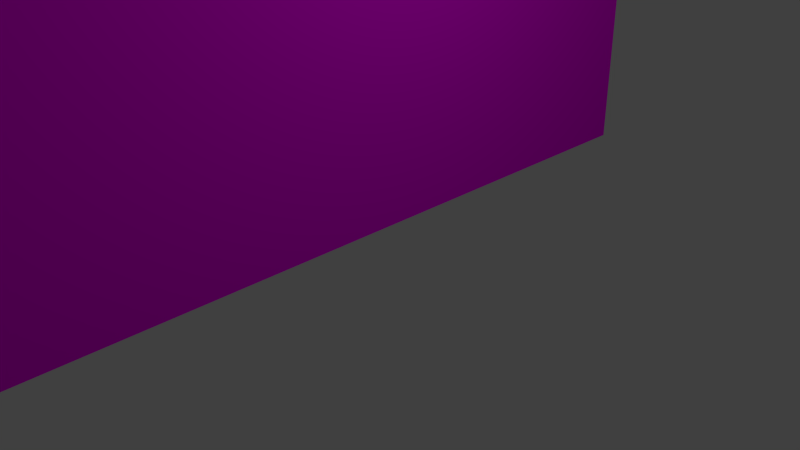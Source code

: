 # Source: Sky-Plane-mit-wolken.blend  (saved by Blender 2.76.0; exported with 4.5.12 LTS)
import bpy
from mathutils import Matrix  # noqa: F401  (used for matrix-valued properties, if any)

bpy.ops.wm.read_factory_settings(use_empty=True)
scene = bpy.context.scene
scene.name = 'Scene'

# ---- collections
col_collection_1 = bpy.data.collections.new('Collection 1'); scene.collection.children.link(col_collection_1)

# ---- images (referenced by path relative to the original .blend; pixels are not part of the script)
import os
ASSET_DIR = os.environ.get("B2B_ASSET_DIR", "")  # directory of the original .blend (textures are referenced by path, not embedded)
HERE = os.path.dirname(os.path.abspath(__file__))  # packed textures are extracted next to this script under _unpacked/

def load_image(name, relpath, width, height, colorspace="sRGB"):
    """Load a texture the original file referenced (path relative to the .blend, or extracted next to this script)."""
    p = next((c for c in (os.path.join(HERE, relpath), os.path.join(ASSET_DIR, relpath)) if relpath and os.path.exists(c)), "")
    if p:
        img = bpy.data.images.load(p, check_existing=True)
        img.name = name
    else:  # same state as the original file: an image datablock whose file is absent (Cycles renders it pink)
        img = bpy.data.images.new(name, width, height)
        img.source = "FILE"
        img.filepath = "//" + (relpath or name)
    img.colorspace_settings.name = colorspace
    return img
img_skies0219_2_s_jpg = load_image('Skies0219_2_S.jpg', 'Skies0219_2_S.jpg', 1024, 1024, 'sRGB')

# ---- materials (node trees are filled in below, after node groups)
mat_material_001 = bpy.data.materials.new('Material.001')
mat_material_001.alpha_threshold = 0.0
mat_material_001.roughness = 0.5

# ---- material node trees
mat_material_001.use_nodes = True; mat_material_001.node_tree.nodes.clear()
_N = mat_material_001.node_tree.nodes; _L = mat_material_001.node_tree.links
n0 = _N.new('ShaderNodeOutputMaterial'); n0.name = 'Material Output'; n0.location = (300, 300)
n1 = _N.new('ShaderNodeBsdfDiffuse'); n1.name = 'Diffuse BSDF'; n1.location = (10, 300)
n2 = _N.new('ShaderNodeTexImage'); n2.name = 'Image Texture'; n2.location = (-180, 300)
n2.width = 140
n2.image = img_skies0219_2_s_jpg
_L.new(n1.outputs[0], n0.inputs[0])
_L.new(n2.outputs[0], n1.inputs[0])
n0.is_active_output = True

# ---- world
world_world = bpy.data.worlds.new('World'); scene.world = world_world
world_world.color = (0.05088, 0.05088, 0.05088)
world_world.use_sun_shadow = False
world_world.sun_shadow_jitter_overblur = 0.0
world_world.cycles.sampling_method = 'MANUAL'
world_world.cycles.sample_map_resolution = 256

# ---- cameras
cam_camera = bpy.data.cameras.new('Camera')
cam_camera.clip_end = 100.0
cam_camera.lens = 35.0
cam_camera.sensor_width = 32.0
cam_camera.sensor_height = 18.0
cam_camera.ortho_scale = 7.314
cam_camera.dof.focus_distance = 0.0

# ---- lights
light_lamp = bpy.data.lights.new('Lamp', 'POINT')
light_lamp.transmission_factor = 0.0
light_lamp.cutoff_distance = 30.0
light_lamp.energy = 100.0
light_lamp.shadow_buffer_clip_start = 1.001
light_lamp.shadow_soft_size = 0.1
light_lamp.shadow_maximum_resolution = 0.006
light_lamp.use_absolute_resolution = True
light_lamp.cycles.use_multiple_importance_sampling = False

# ---- meshes
me_plane = bpy.data.meshes.new('Plane')
me_plane.from_pydata([(-1.0, -1.0, 0.0), (1.0, -1.0, 0.0), (-1.0, 1.0, 0.0), (1.0, 1.0, 0.0)], [], [(0, 1, 3, 2)])
_uv = me_plane.uv_layers.new(name='UVMap')
_uv.uv.foreach_set('vector', [0.0, 0.9734, 0.1097, 0.0, 0.9057, 0.01858, 1.0, 1.0])
me_plane.materials.append(mat_material_001)
me_plane.use_remesh_preserve_volume = False
me_plane.use_remesh_preserve_attributes = False
me_plane.use_mirror_vertex_groups = False
me_plane.update()

# ---- objects
ob_plane = bpy.data.objects.new('Plane', me_plane)
ob_lamp = bpy.data.objects.new('Lamp', light_lamp)
ob_camera = bpy.data.objects.new('Camera', cam_camera)

# ---- transforms, parenting, visibility, modifiers, constraints
ob_plane.location = (0.0, 0.0, 3.299)
ob_plane.rotation_euler = (0.0, 1.571, 0.0)
ob_plane.scale = (3.0, 5.0, 5.0)
ob_plane.lineart.crease_threshold = 0.0
ob_lamp.location = (4.076, 1.005, 5.904)
ob_lamp.rotation_euler = (0.6503, 0.05522, 1.866)
ob_lamp.lock_rotations_4d = False
ob_lamp.empty_display_type = 'ARROWS'
ob_lamp.color = (0.0, 0.0, 0.0, 0.0)
ob_lamp.lineart.crease_threshold = 0.0
ob_camera.location = (7.481, -6.508, 5.344)
ob_camera.rotation_euler = (1.109, 0.01082, 0.8149)
ob_camera.lock_rotations_4d = False
ob_camera.empty_display_type = 'ARROWS'
ob_camera.color = (0.0, 0.0, 0.0, 0.0)
ob_camera.display_type = 'WIRE'
ob_camera.lineart.crease_threshold = 0.0

# ---- collection membership
col_collection_1.objects.link(ob_plane)
col_collection_1.objects.link(ob_lamp)
col_collection_1.objects.link(ob_camera)

# ---- scene / render settings (as saved in the file)
scene.camera = ob_camera
scene.frame_start = 1; scene.frame_end = 250; scene.frame_set(1)
scene.render.engine = 'CYCLES'
scene.render.resolution_percentage = 50
scene.render.dither_intensity = 0.0
scene.cycles.use_denoising = False
scene.cycles.samples = 10
scene.cycles.sampling_pattern = 'TABULATED_SOBOL'
scene.cycles.light_sampling_threshold = 0.0
scene.cycles.use_adaptive_sampling = False
scene.cycles.use_light_tree = False
scene.cycles.blur_glossy = 0.0
scene.cycles.pixel_filter_type = 'GAUSSIAN'
scene.cycles.sample_clamp_indirect = 0.0
scene.view_settings.view_transform = 'Standard'
bpy.context.view_layer.update()

